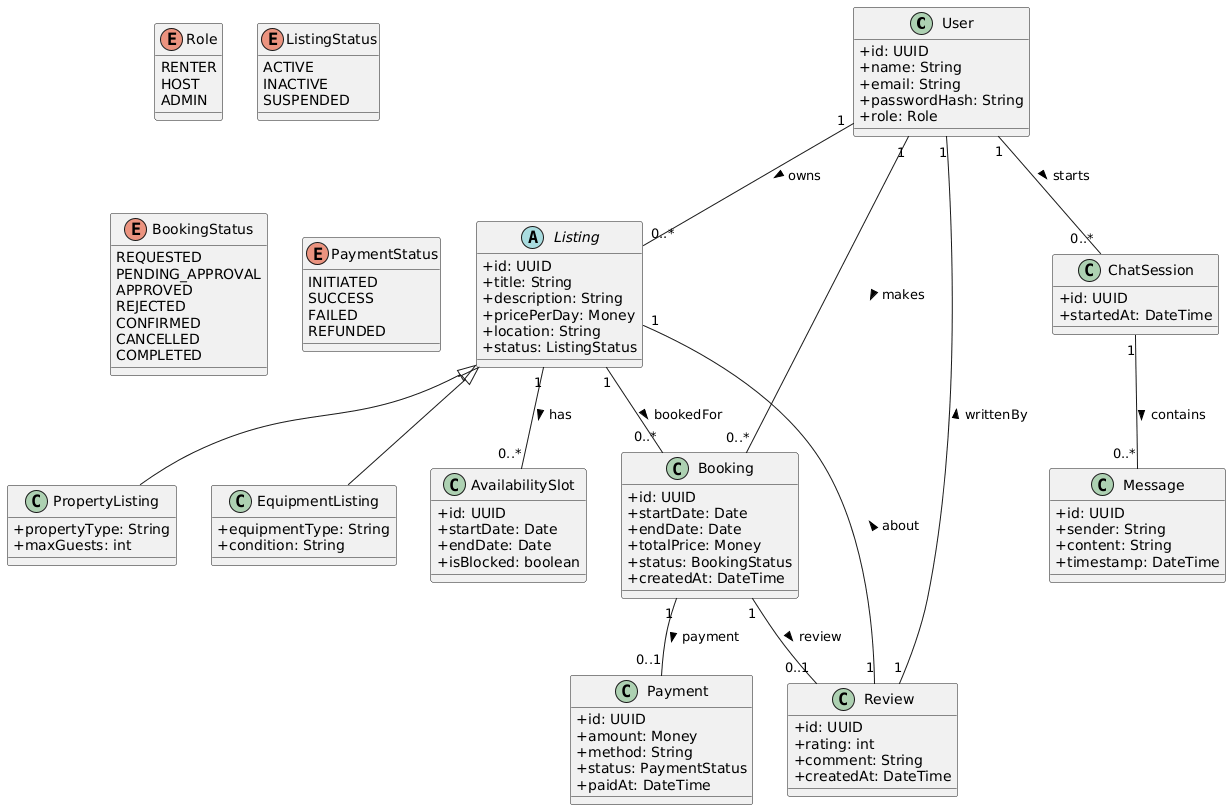

The diagram above was rendered by PlantUML. Its source (embedded in the PNG):
@startuml
skinparam classAttributeIconSize 0

class User {
  +id: UUID
  +name: String
  +email: String
  +passwordHash: String
  +role: Role
}

enum Role {
  RENTER
  HOST
  ADMIN
}

abstract class Listing {
  +id: UUID
  +title: String
  +description: String
  +pricePerDay: Money
  +location: String
  +status: ListingStatus
}

enum ListingStatus {
  ACTIVE
  INACTIVE
  SUSPENDED
}

class PropertyListing {
  +propertyType: String
  +maxGuests: int
}

class EquipmentListing {
  +equipmentType: String
  +condition: String
}

class AvailabilitySlot {
  +id: UUID
  +startDate: Date
  +endDate: Date
  +isBlocked: boolean
}

class Booking {
  +id: UUID
  +startDate: Date
  +endDate: Date
  +totalPrice: Money
  +status: BookingStatus
  +createdAt: DateTime
}

enum BookingStatus {
  REQUESTED
  PENDING_APPROVAL
  APPROVED
  REJECTED
  CONFIRMED
  CANCELLED
  COMPLETED
}

class Payment {
  +id: UUID
  +amount: Money
  +method: String
  +status: PaymentStatus
  +paidAt: DateTime
}

enum PaymentStatus {
  INITIATED
  SUCCESS
  FAILED
  REFUNDED
}

class Review {
  +id: UUID
  +rating: int
  +comment: String
  +createdAt: DateTime
}

class ChatSession {
  +id: UUID
  +startedAt: DateTime
}

class Message {
  +id: UUID
  +sender: String
  +content: String
  +timestamp: DateTime
}

User "1" -- "0..*" Listing : owns >
Listing <|-- PropertyListing
Listing <|-- EquipmentListing

Listing "1" -- "0..*" AvailabilitySlot : has >
User "1" -- "0..*" Booking : makes >
Listing "1" -- "0..*" Booking : bookedFor >
Booking "1" -- "0..1" Payment : payment >
Booking "1" -- "0..1" Review : review >
Review "1" -- "1" User : writtenBy >
Review "1" -- "1" Listing : about >

ChatSession "1" -- "0..*" Message : contains >
User "1" -- "0..*" ChatSession : starts >
@enduml